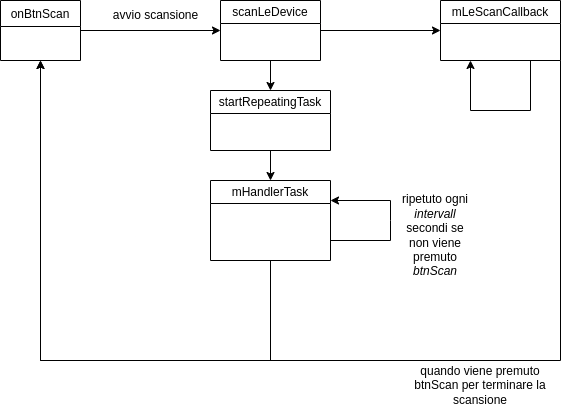

The diagram above was exported from draw.io. Its source (the exported page's mxGraphModel, read from the mxfile embedded in the PNG):
<mxGraphModel dx="1406" dy="715" grid="1" gridSize="10" guides="1" tooltips="1" connect="1" arrows="1" fold="1" page="1" pageScale="1" pageWidth="827" pageHeight="1169" math="0" shadow="0">
  <root>
    <mxCell id="WIyWlLk6GJQsqaUBKTNV-0" />
    <mxCell id="WIyWlLk6GJQsqaUBKTNV-1" parent="WIyWlLk6GJQsqaUBKTNV-0" />
    <mxCell id="zkfFHV4jXpPFQw0GAbJ--0" value="onBtnScan" style="swimlane;fontStyle=0;align=center;verticalAlign=top;childLayout=stackLayout;horizontal=1;startSize=26;horizontalStack=0;resizeParent=1;resizeLast=0;collapsible=1;marginBottom=0;rounded=0;shadow=0;strokeWidth=1;" parent="WIyWlLk6GJQsqaUBKTNV-1" vertex="1">
      <mxGeometry x="50" y="40" width="80" height="60" as="geometry">
        <mxRectangle x="230" y="140" width="160" height="26" as="alternateBounds" />
      </mxGeometry>
    </mxCell>
    <mxCell id="wMygkF4niXBrbTIk5AO_-0" value="&lt;span style=&quot;font-weight: 400;&quot;&gt;scanLeDevice&lt;/span&gt;" style="swimlane;whiteSpace=wrap;html=1;" vertex="1" parent="WIyWlLk6GJQsqaUBKTNV-1">
      <mxGeometry x="270" y="40" width="100" height="60" as="geometry" />
    </mxCell>
    <mxCell id="wMygkF4niXBrbTIk5AO_-2" value="avvio scansione&lt;br&gt;" style="text;html=1;resizable=0;autosize=1;align=center;verticalAlign=middle;points=[];fillColor=none;strokeColor=none;rounded=0;" vertex="1" parent="WIyWlLk6GJQsqaUBKTNV-1">
      <mxGeometry x="150" y="40" width="110" height="30" as="geometry" />
    </mxCell>
    <mxCell id="wMygkF4niXBrbTIk5AO_-4" value="" style="endArrow=classic;html=1;rounded=0;exitX=1;exitY=0.5;exitDx=0;exitDy=0;" edge="1" parent="WIyWlLk6GJQsqaUBKTNV-1" source="zkfFHV4jXpPFQw0GAbJ--0">
      <mxGeometry width="50" height="50" relative="1" as="geometry">
        <mxPoint x="390" y="350" as="sourcePoint" />
        <mxPoint x="270" y="70" as="targetPoint" />
      </mxGeometry>
    </mxCell>
    <mxCell id="wMygkF4niXBrbTIk5AO_-5" value="&lt;span style=&quot;font-weight: 400;&quot;&gt;mLeScanCallback&lt;br&gt;&lt;/span&gt;" style="swimlane;whiteSpace=wrap;html=1;" vertex="1" parent="WIyWlLk6GJQsqaUBKTNV-1">
      <mxGeometry x="490" y="40" width="120" height="60" as="geometry" />
    </mxCell>
    <mxCell id="wMygkF4niXBrbTIk5AO_-8" value="" style="endArrow=classic;html=1;rounded=0;exitX=1;exitY=0.5;exitDx=0;exitDy=0;entryX=0;entryY=0.5;entryDx=0;entryDy=0;" edge="1" parent="WIyWlLk6GJQsqaUBKTNV-1" source="wMygkF4niXBrbTIk5AO_-0" target="wMygkF4niXBrbTIk5AO_-5">
      <mxGeometry width="50" height="50" relative="1" as="geometry">
        <mxPoint x="390" y="350" as="sourcePoint" />
        <mxPoint x="440" y="300" as="targetPoint" />
      </mxGeometry>
    </mxCell>
    <mxCell id="wMygkF4niXBrbTIk5AO_-9" value="" style="endArrow=classic;html=1;rounded=0;exitX=0.75;exitY=1;exitDx=0;exitDy=0;entryX=0.25;entryY=1;entryDx=0;entryDy=0;" edge="1" parent="WIyWlLk6GJQsqaUBKTNV-1" source="wMygkF4niXBrbTIk5AO_-5" target="wMygkF4niXBrbTIk5AO_-5">
      <mxGeometry width="50" height="50" relative="1" as="geometry">
        <mxPoint x="390" y="350" as="sourcePoint" />
        <mxPoint x="440" y="300" as="targetPoint" />
        <Array as="points">
          <mxPoint x="580" y="150" />
          <mxPoint x="520" y="150" />
        </Array>
      </mxGeometry>
    </mxCell>
    <mxCell id="wMygkF4niXBrbTIk5AO_-10" value="&lt;span style=&quot;font-weight: 400;&quot;&gt;startRepeatingTask&lt;br&gt;&lt;/span&gt;" style="swimlane;whiteSpace=wrap;html=1;" vertex="1" parent="WIyWlLk6GJQsqaUBKTNV-1">
      <mxGeometry x="260" y="130" width="120" height="60" as="geometry" />
    </mxCell>
    <mxCell id="wMygkF4niXBrbTIk5AO_-12" value="&lt;span style=&quot;font-weight: 400;&quot;&gt;mHandlerTask&lt;br&gt;&lt;/span&gt;" style="swimlane;whiteSpace=wrap;html=1;" vertex="1" parent="WIyWlLk6GJQsqaUBKTNV-1">
      <mxGeometry x="260" y="220" width="120" height="80" as="geometry" />
    </mxCell>
    <mxCell id="wMygkF4niXBrbTIk5AO_-13" value="" style="endArrow=classic;html=1;rounded=0;exitX=1;exitY=0.75;exitDx=0;exitDy=0;entryX=1;entryY=0.25;entryDx=0;entryDy=0;" edge="1" parent="WIyWlLk6GJQsqaUBKTNV-1" source="wMygkF4niXBrbTIk5AO_-12" target="wMygkF4niXBrbTIk5AO_-12">
      <mxGeometry width="50" height="50" relative="1" as="geometry">
        <mxPoint x="390" y="350" as="sourcePoint" />
        <mxPoint x="440" y="300" as="targetPoint" />
        <Array as="points">
          <mxPoint x="440" y="280" />
          <mxPoint x="440" y="260" />
          <mxPoint x="440" y="240" />
        </Array>
      </mxGeometry>
    </mxCell>
    <mxCell id="wMygkF4niXBrbTIk5AO_-14" value="ripetuto ogni &lt;i&gt;intervall &lt;/i&gt;secondi se non viene premuto &lt;i&gt;btnScan&lt;/i&gt;" style="text;html=1;strokeColor=none;fillColor=none;align=center;verticalAlign=middle;whiteSpace=wrap;rounded=0;" vertex="1" parent="WIyWlLk6GJQsqaUBKTNV-1">
      <mxGeometry x="450" y="260" width="70" height="30" as="geometry" />
    </mxCell>
    <mxCell id="wMygkF4niXBrbTIk5AO_-15" value="" style="endArrow=classic;html=1;rounded=0;exitX=0.5;exitY=1;exitDx=0;exitDy=0;entryX=0.5;entryY=0;entryDx=0;entryDy=0;" edge="1" parent="WIyWlLk6GJQsqaUBKTNV-1" source="wMygkF4niXBrbTIk5AO_-0" target="wMygkF4niXBrbTIk5AO_-10">
      <mxGeometry width="50" height="50" relative="1" as="geometry">
        <mxPoint x="390" y="300" as="sourcePoint" />
        <mxPoint x="440" y="250" as="targetPoint" />
      </mxGeometry>
    </mxCell>
    <mxCell id="wMygkF4niXBrbTIk5AO_-16" value="" style="endArrow=classic;html=1;rounded=0;exitX=0.5;exitY=1;exitDx=0;exitDy=0;entryX=0.5;entryY=0;entryDx=0;entryDy=0;" edge="1" parent="WIyWlLk6GJQsqaUBKTNV-1" source="wMygkF4niXBrbTIk5AO_-10" target="wMygkF4niXBrbTIk5AO_-12">
      <mxGeometry width="50" height="50" relative="1" as="geometry">
        <mxPoint x="390" y="300" as="sourcePoint" />
        <mxPoint x="440" y="250" as="targetPoint" />
      </mxGeometry>
    </mxCell>
    <mxCell id="wMygkF4niXBrbTIk5AO_-17" value="" style="endArrow=classic;html=1;rounded=0;exitX=1;exitY=1;exitDx=0;exitDy=0;entryX=0.5;entryY=1;entryDx=0;entryDy=0;" edge="1" parent="WIyWlLk6GJQsqaUBKTNV-1" source="wMygkF4niXBrbTIk5AO_-5" target="zkfFHV4jXpPFQw0GAbJ--0">
      <mxGeometry width="50" height="50" relative="1" as="geometry">
        <mxPoint x="390" y="300" as="sourcePoint" />
        <mxPoint x="440" y="250" as="targetPoint" />
        <Array as="points">
          <mxPoint x="610" y="400" />
          <mxPoint x="90" y="400" />
        </Array>
      </mxGeometry>
    </mxCell>
    <mxCell id="wMygkF4niXBrbTIk5AO_-18" value="" style="endArrow=classic;html=1;rounded=0;exitX=0.5;exitY=1;exitDx=0;exitDy=0;entryX=0.5;entryY=1;entryDx=0;entryDy=0;" edge="1" parent="WIyWlLk6GJQsqaUBKTNV-1" source="wMygkF4niXBrbTIk5AO_-12" target="zkfFHV4jXpPFQw0GAbJ--0">
      <mxGeometry width="50" height="50" relative="1" as="geometry">
        <mxPoint x="390" y="300" as="sourcePoint" />
        <mxPoint x="320" y="400" as="targetPoint" />
        <Array as="points">
          <mxPoint x="320" y="400" />
          <mxPoint x="90" y="400" />
        </Array>
      </mxGeometry>
    </mxCell>
    <mxCell id="wMygkF4niXBrbTIk5AO_-19" value="quando viene premuto btnScan per terminare la scansione" style="text;html=1;strokeColor=none;fillColor=none;align=center;verticalAlign=middle;whiteSpace=wrap;rounded=0;" vertex="1" parent="WIyWlLk6GJQsqaUBKTNV-1">
      <mxGeometry x="460" y="410" width="140" height="30" as="geometry" />
    </mxCell>
  </root>
</mxGraphModel>